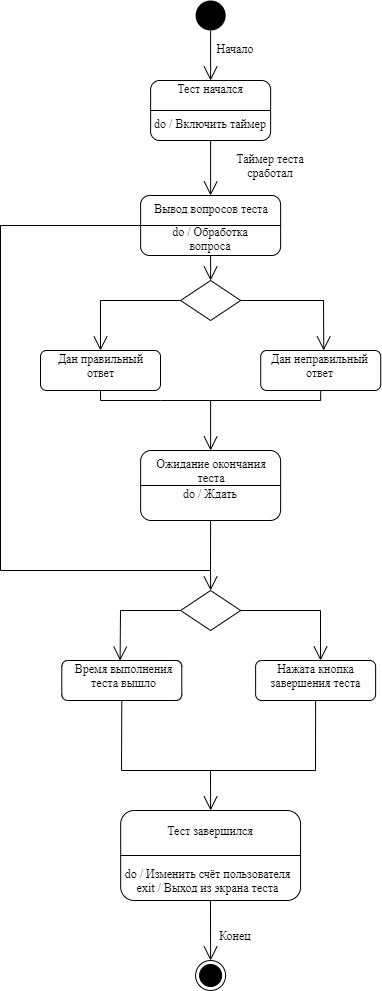

The diagram above was exported from draw.io. Its source (the exported page's mxGraphModel, read from the mxfile embedded in the PNG):
<mxGraphModel dx="1187" dy="739" grid="1" gridSize="10" guides="1" tooltips="1" connect="1" arrows="1" fold="1" page="1" pageScale="1" pageWidth="827" pageHeight="1169" math="0" shadow="0">
  <root>
    <mxCell id="VO8wrccKKKVSHIQP9nz9-0" />
    <mxCell id="VO8wrccKKKVSHIQP9nz9-1" parent="VO8wrccKKKVSHIQP9nz9-0" />
    <mxCell id="1QHzfwnCVmD1By3LjXi_-0" value="" style="ellipse;fillColor=#000000;strokeColor=none;rounded=0;labelBackgroundColor=none;fontFamily=Times New Roman;fontSize=12;" vertex="1" parent="VO8wrccKKKVSHIQP9nz9-1">
      <mxGeometry x="355.12" y="30" width="30" height="30" as="geometry" />
    </mxCell>
    <mxCell id="1QHzfwnCVmD1By3LjXi_-1" value="" style="ellipse;html=1;shape=endState;fillColor=#000000;strokeColor=#000000;rounded=0;labelBackgroundColor=none;fontFamily=Times New Roman;fontSize=12;" vertex="1" parent="VO8wrccKKKVSHIQP9nz9-1">
      <mxGeometry x="355.12" y="990" width="30" height="30" as="geometry" />
    </mxCell>
    <mxCell id="1QHzfwnCVmD1By3LjXi_-9" value="Начало" style="text;html=1;strokeColor=none;fillColor=none;align=center;verticalAlign=middle;whiteSpace=wrap;rounded=0;labelBackgroundColor=none;fontFamily=Times New Roman;fontSize=12;" vertex="1" parent="VO8wrccKKKVSHIQP9nz9-1">
      <mxGeometry x="375.12" y="70" width="40" height="15" as="geometry" />
    </mxCell>
    <mxCell id="1QHzfwnCVmD1By3LjXi_-10" value="Конец" style="text;html=1;strokeColor=none;fillColor=none;align=center;verticalAlign=middle;whiteSpace=wrap;rounded=0;labelBackgroundColor=none;fontFamily=Times New Roman;fontSize=12;" vertex="1" parent="VO8wrccKKKVSHIQP9nz9-1">
      <mxGeometry x="375.12" y="960" width="40" height="10" as="geometry" />
    </mxCell>
    <mxCell id="1QHzfwnCVmD1By3LjXi_-11" value="" style="endArrow=open;endFill=1;endSize=12;html=1;rounded=0;labelBackgroundColor=none;fontFamily=Times New Roman;fontSize=12;strokeWidth=1;fillColor=#;exitX=0.5;exitY=1;exitDx=0;exitDy=0;" edge="1" parent="VO8wrccKKKVSHIQP9nz9-1" source="1QHzfwnCVmD1By3LjXi_-0">
      <mxGeometry width="160" relative="1" as="geometry">
        <mxPoint x="435.12" y="147.5" as="sourcePoint" />
        <mxPoint x="370.12" y="110" as="targetPoint" />
      </mxGeometry>
    </mxCell>
    <mxCell id="1QHzfwnCVmD1By3LjXi_-12" value="" style="endArrow=open;endFill=1;endSize=12;html=1;rounded=0;labelBackgroundColor=none;fontFamily=Times New Roman;fontSize=12;strokeWidth=1;fillColor=#;exitX=0.5;exitY=1;exitDx=0;exitDy=0;entryX=0.5;entryY=0;entryDx=0;entryDy=0;" edge="1" parent="VO8wrccKKKVSHIQP9nz9-1" target="1QHzfwnCVmD1By3LjXi_-1">
      <mxGeometry width="160" relative="1" as="geometry">
        <mxPoint x="369.94999999999993" y="930" as="sourcePoint" />
        <mxPoint x="369.94999999999993" y="980" as="targetPoint" />
      </mxGeometry>
    </mxCell>
    <mxCell id="1QHzfwnCVmD1By3LjXi_-22" value="" style="rounded=1;whiteSpace=wrap;html=1;labelBackgroundColor=none;fontFamily=Times New Roman;fontSize=12;fillColor=none;" vertex="1" parent="VO8wrccKKKVSHIQP9nz9-1">
      <mxGeometry x="310.12" y="110" width="120" height="60" as="geometry" />
    </mxCell>
    <mxCell id="1QHzfwnCVmD1By3LjXi_-23" value="" style="endArrow=none;html=1;rounded=0;labelBackgroundColor=none;fontFamily=Times New Roman;fontSize=12;strokeWidth=1;fillColor=#;entryX=1;entryY=0.5;entryDx=0;entryDy=0;exitX=0;exitY=0.5;exitDx=0;exitDy=0;spacing=2;" edge="1" parent="VO8wrccKKKVSHIQP9nz9-1" source="1QHzfwnCVmD1By3LjXi_-22" target="1QHzfwnCVmD1By3LjXi_-22">
      <mxGeometry width="50" height="50" relative="1" as="geometry">
        <mxPoint x="340.12" y="180" as="sourcePoint" />
        <mxPoint x="390.12" y="130" as="targetPoint" />
      </mxGeometry>
    </mxCell>
    <mxCell id="1QHzfwnCVmD1By3LjXi_-24" value="Тест начался" style="text;html=1;strokeColor=none;fillColor=none;align=center;verticalAlign=middle;whiteSpace=wrap;rounded=0;labelBackgroundColor=none;fontFamily=Times New Roman;fontSize=12;" vertex="1" parent="VO8wrccKKKVSHIQP9nz9-1">
      <mxGeometry x="335.12" y="110" width="70" height="15" as="geometry" />
    </mxCell>
    <mxCell id="1QHzfwnCVmD1By3LjXi_-25" value="do / Включить таймер" style="text;html=1;strokeColor=none;fillColor=none;align=center;verticalAlign=middle;whiteSpace=wrap;rounded=0;labelBackgroundColor=none;fontFamily=Times New Roman;fontSize=12;" vertex="1" parent="VO8wrccKKKVSHIQP9nz9-1">
      <mxGeometry x="310.12" y="145" width="120" height="15" as="geometry" />
    </mxCell>
    <mxCell id="1QHzfwnCVmD1By3LjXi_-26" value="" style="endArrow=open;endFill=1;endSize=12;html=1;rounded=0;labelBackgroundColor=none;fontFamily=Times New Roman;fontSize=12;strokeWidth=1;fillColor=#;exitX=0.5;exitY=1;exitDx=0;exitDy=0;entryX=0.5;entryY=0;entryDx=0;entryDy=0;" edge="1" parent="VO8wrccKKKVSHIQP9nz9-1" source="1QHzfwnCVmD1By3LjXi_-22" target="1QHzfwnCVmD1By3LjXi_-37">
      <mxGeometry width="160" relative="1" as="geometry">
        <mxPoint x="369.95" y="180" as="sourcePoint" />
        <mxPoint x="370.12" y="210" as="targetPoint" />
      </mxGeometry>
    </mxCell>
    <mxCell id="1QHzfwnCVmD1By3LjXi_-27" value="Таймер теста сработал" style="text;html=1;strokeColor=none;fillColor=none;align=center;verticalAlign=middle;whiteSpace=wrap;rounded=0;labelBackgroundColor=none;fontFamily=Times New Roman;fontSize=12;" vertex="1" parent="VO8wrccKKKVSHIQP9nz9-1">
      <mxGeometry x="375.12" y="180" width="110" height="30" as="geometry" />
    </mxCell>
    <mxCell id="1QHzfwnCVmD1By3LjXi_-28" value="" style="rounded=1;whiteSpace=wrap;html=1;labelBackgroundColor=none;fontFamily=Times New Roman;fontSize=12;fillColor=none;" vertex="1" parent="VO8wrccKKKVSHIQP9nz9-1">
      <mxGeometry x="200" y="380" width="120" height="40" as="geometry" />
    </mxCell>
    <mxCell id="1QHzfwnCVmD1By3LjXi_-30" value="Дан правильный ответ" style="text;html=1;strokeColor=none;fillColor=none;align=center;verticalAlign=middle;whiteSpace=wrap;rounded=0;labelBackgroundColor=none;fontFamily=Times New Roman;fontSize=12;" vertex="1" parent="VO8wrccKKKVSHIQP9nz9-1">
      <mxGeometry x="208.69" y="380" width="102.62" height="30" as="geometry" />
    </mxCell>
    <mxCell id="1QHzfwnCVmD1By3LjXi_-32" value="" style="rhombus;whiteSpace=wrap;html=1;rounded=0;labelBackgroundColor=none;fontFamily=Times New Roman;fontSize=12;fillColor=none;" vertex="1" parent="VO8wrccKKKVSHIQP9nz9-1">
      <mxGeometry x="340.12" y="310" width="60" height="40" as="geometry" />
    </mxCell>
    <mxCell id="1QHzfwnCVmD1By3LjXi_-33" value="" style="rounded=1;whiteSpace=wrap;html=1;labelBackgroundColor=none;fontFamily=Times New Roman;fontSize=12;fillColor=none;" vertex="1" parent="VO8wrccKKKVSHIQP9nz9-1">
      <mxGeometry x="420.25" y="380" width="120" height="40" as="geometry" />
    </mxCell>
    <mxCell id="1QHzfwnCVmD1By3LjXi_-34" value="Дан неправильный ответ" style="text;html=1;strokeColor=none;fillColor=none;align=center;verticalAlign=middle;whiteSpace=wrap;rounded=0;labelBackgroundColor=none;fontFamily=Times New Roman;fontSize=12;" vertex="1" parent="VO8wrccKKKVSHIQP9nz9-1">
      <mxGeometry x="425.25" y="380" width="108.5" height="30" as="geometry" />
    </mxCell>
    <mxCell id="1QHzfwnCVmD1By3LjXi_-35" value="" style="endArrow=open;endFill=1;endSize=12;html=1;rounded=0;labelBackgroundColor=none;fontFamily=Times New Roman;fontSize=12;strokeWidth=1;fillColor=#;exitX=0;exitY=0.5;exitDx=0;exitDy=0;entryX=0.5;entryY=0;entryDx=0;entryDy=0;" edge="1" parent="VO8wrccKKKVSHIQP9nz9-1" source="1QHzfwnCVmD1By3LjXi_-32" target="1QHzfwnCVmD1By3LjXi_-30">
      <mxGeometry width="160" relative="1" as="geometry">
        <mxPoint x="240" y="305" as="sourcePoint" />
        <mxPoint x="239.8299999999998" y="365" as="targetPoint" />
        <Array as="points">
          <mxPoint x="260" y="330" />
        </Array>
      </mxGeometry>
    </mxCell>
    <mxCell id="1QHzfwnCVmD1By3LjXi_-36" value="" style="endArrow=open;endFill=1;endSize=12;html=1;rounded=0;labelBackgroundColor=none;fontFamily=Times New Roman;fontSize=12;strokeWidth=1;fillColor=#;exitX=1;exitY=0.5;exitDx=0;exitDy=0;entryX=0.5;entryY=0;entryDx=0;entryDy=0;" edge="1" parent="VO8wrccKKKVSHIQP9nz9-1" source="1QHzfwnCVmD1By3LjXi_-32">
      <mxGeometry width="160" relative="1" as="geometry">
        <mxPoint x="585" y="320" as="sourcePoint" />
        <mxPoint x="483.25" y="380" as="targetPoint" />
        <Array as="points">
          <mxPoint x="483" y="330" />
        </Array>
      </mxGeometry>
    </mxCell>
    <mxCell id="1QHzfwnCVmD1By3LjXi_-37" value="" style="rounded=1;whiteSpace=wrap;html=1;labelBackgroundColor=none;fontFamily=Times New Roman;fontSize=12;fillColor=none;" vertex="1" parent="VO8wrccKKKVSHIQP9nz9-1">
      <mxGeometry x="300.12" y="225" width="140" height="60" as="geometry" />
    </mxCell>
    <mxCell id="1QHzfwnCVmD1By3LjXi_-38" value="" style="endArrow=none;html=1;rounded=0;labelBackgroundColor=none;fontFamily=Times New Roman;fontSize=12;strokeWidth=1;fillColor=#;entryX=1;entryY=0.5;entryDx=0;entryDy=0;exitX=0;exitY=0.5;exitDx=0;exitDy=0;spacing=2;" edge="1" parent="VO8wrccKKKVSHIQP9nz9-1" source="1QHzfwnCVmD1By3LjXi_-37" target="1QHzfwnCVmD1By3LjXi_-37">
      <mxGeometry width="50" height="50" relative="1" as="geometry">
        <mxPoint x="340.12" y="295" as="sourcePoint" />
        <mxPoint x="390.12" y="245" as="targetPoint" />
      </mxGeometry>
    </mxCell>
    <mxCell id="1QHzfwnCVmD1By3LjXi_-39" value="Вывод вопросов теста" style="text;html=1;strokeColor=none;fillColor=none;align=center;verticalAlign=middle;whiteSpace=wrap;rounded=0;labelBackgroundColor=none;fontFamily=Times New Roman;fontSize=12;" vertex="1" parent="VO8wrccKKKVSHIQP9nz9-1">
      <mxGeometry x="302.5" y="225" width="137.62" height="25" as="geometry" />
    </mxCell>
    <mxCell id="1QHzfwnCVmD1By3LjXi_-40" value="do / Обработка вопроса" style="text;html=1;strokeColor=none;fillColor=none;align=center;verticalAlign=middle;whiteSpace=wrap;rounded=0;labelBackgroundColor=none;fontFamily=Times New Roman;fontSize=12;" vertex="1" parent="VO8wrccKKKVSHIQP9nz9-1">
      <mxGeometry x="310.12" y="260" width="120" height="15" as="geometry" />
    </mxCell>
    <mxCell id="1QHzfwnCVmD1By3LjXi_-41" value="" style="endArrow=open;endFill=1;endSize=12;html=1;rounded=0;labelBackgroundColor=none;fontFamily=Times New Roman;fontSize=12;strokeWidth=1;fillColor=#;exitX=0.5;exitY=1;exitDx=0;exitDy=0;entryX=0.5;entryY=0;entryDx=0;entryDy=0;" edge="1" parent="VO8wrccKKKVSHIQP9nz9-1" source="1QHzfwnCVmD1By3LjXi_-37" target="1QHzfwnCVmD1By3LjXi_-32">
      <mxGeometry width="160" relative="1" as="geometry">
        <mxPoint x="485.12" y="267.5" as="sourcePoint" />
        <mxPoint x="485.12" y="322.5" as="targetPoint" />
      </mxGeometry>
    </mxCell>
    <mxCell id="1QHzfwnCVmD1By3LjXi_-42" value="" style="rounded=1;whiteSpace=wrap;html=1;labelBackgroundColor=none;fontFamily=Times New Roman;fontSize=12;fillColor=none;" vertex="1" parent="VO8wrccKKKVSHIQP9nz9-1">
      <mxGeometry x="300.12" y="480" width="140" height="70" as="geometry" />
    </mxCell>
    <mxCell id="1QHzfwnCVmD1By3LjXi_-43" value="" style="endArrow=none;html=1;rounded=0;labelBackgroundColor=none;fontFamily=Times New Roman;fontSize=12;strokeWidth=1;fillColor=#;entryX=1;entryY=0.5;entryDx=0;entryDy=0;exitX=0;exitY=0.5;exitDx=0;exitDy=0;spacing=2;" edge="1" parent="VO8wrccKKKVSHIQP9nz9-1" source="1QHzfwnCVmD1By3LjXi_-42" target="1QHzfwnCVmD1By3LjXi_-42">
      <mxGeometry width="50" height="50" relative="1" as="geometry">
        <mxPoint x="340.12" y="550" as="sourcePoint" />
        <mxPoint x="390.12" y="500" as="targetPoint" />
      </mxGeometry>
    </mxCell>
    <mxCell id="1QHzfwnCVmD1By3LjXi_-44" value="Ожидание окончания теста" style="text;html=1;strokeColor=none;fillColor=none;align=center;verticalAlign=middle;whiteSpace=wrap;rounded=0;labelBackgroundColor=none;fontFamily=Times New Roman;fontSize=12;" vertex="1" parent="VO8wrccKKKVSHIQP9nz9-1">
      <mxGeometry x="302.5" y="490" width="137.62" height="20" as="geometry" />
    </mxCell>
    <mxCell id="1QHzfwnCVmD1By3LjXi_-45" value="do / Ждать" style="text;html=1;strokeColor=none;fillColor=none;align=center;verticalAlign=middle;whiteSpace=wrap;rounded=0;labelBackgroundColor=none;fontFamily=Times New Roman;fontSize=12;" vertex="1" parent="VO8wrccKKKVSHIQP9nz9-1">
      <mxGeometry x="310.12" y="515" width="120" height="15" as="geometry" />
    </mxCell>
    <mxCell id="1QHzfwnCVmD1By3LjXi_-46" value="" style="endArrow=open;endFill=1;endSize=12;html=1;rounded=0;labelBackgroundColor=none;fontFamily=Times New Roman;fontSize=12;strokeWidth=1;fillColor=#;exitX=0.5;exitY=1;exitDx=0;exitDy=0;entryX=0.5;entryY=0;entryDx=0;entryDy=0;" edge="1" parent="VO8wrccKKKVSHIQP9nz9-1" source="1QHzfwnCVmD1By3LjXi_-28" target="1QHzfwnCVmD1By3LjXi_-42">
      <mxGeometry width="160" relative="1" as="geometry">
        <mxPoint x="260.12" y="430" as="sourcePoint" />
        <mxPoint x="370.12" y="460" as="targetPoint" />
        <Array as="points">
          <mxPoint x="260.12" y="430" />
          <mxPoint x="320.12" y="430" />
          <mxPoint x="370.12" y="430" />
        </Array>
      </mxGeometry>
    </mxCell>
    <mxCell id="1QHzfwnCVmD1By3LjXi_-48" value="" style="endArrow=none;html=1;rounded=0;labelBackgroundColor=none;fontFamily=Times New Roman;fontSize=12;strokeWidth=1;fillColor=#;entryX=0.5;entryY=1;entryDx=0;entryDy=0;" edge="1" parent="VO8wrccKKKVSHIQP9nz9-1" target="1QHzfwnCVmD1By3LjXi_-33">
      <mxGeometry width="50" height="50" relative="1" as="geometry">
        <mxPoint x="370.12" y="430" as="sourcePoint" />
        <mxPoint x="530.12" y="430" as="targetPoint" />
        <Array as="points">
          <mxPoint x="480.12" y="430" />
        </Array>
      </mxGeometry>
    </mxCell>
    <mxCell id="1QHzfwnCVmD1By3LjXi_-51" value="" style="endArrow=none;endFill=0;endSize=12;html=1;rounded=0;labelBackgroundColor=none;fontFamily=Times New Roman;fontSize=12;strokeWidth=1;fillColor=#;exitX=0;exitY=0.5;exitDx=0;exitDy=0;" edge="1" parent="VO8wrccKKKVSHIQP9nz9-1" source="1QHzfwnCVmD1By3LjXi_-37">
      <mxGeometry width="160" relative="1" as="geometry">
        <mxPoint x="173.4999999999999" y="275" as="sourcePoint" />
        <mxPoint x="370" y="600" as="targetPoint" />
        <Array as="points">
          <mxPoint x="160" y="255" />
          <mxPoint x="160" y="600" />
        </Array>
      </mxGeometry>
    </mxCell>
    <mxCell id="1QHzfwnCVmD1By3LjXi_-52" value="" style="endArrow=open;endFill=0;endSize=12;html=1;rounded=0;labelBackgroundColor=none;fontFamily=Times New Roman;fontSize=12;strokeWidth=1;fillColor=#;exitX=0.5;exitY=1;exitDx=0;exitDy=0;entryX=0.5;entryY=0;entryDx=0;entryDy=0;" edge="1" parent="VO8wrccKKKVSHIQP9nz9-1" source="1QHzfwnCVmD1By3LjXi_-42" target="1QHzfwnCVmD1By3LjXi_-61">
      <mxGeometry width="160" relative="1" as="geometry">
        <mxPoint x="330" y="585" as="sourcePoint" />
        <mxPoint x="160" y="595" as="targetPoint" />
        <Array as="points">
          <mxPoint x="370" y="595" />
        </Array>
      </mxGeometry>
    </mxCell>
    <mxCell id="1QHzfwnCVmD1By3LjXi_-56" value="" style="rounded=1;whiteSpace=wrap;html=1;labelBackgroundColor=none;fontFamily=Times New Roman;fontSize=12;fillColor=none;" vertex="1" parent="VO8wrccKKKVSHIQP9nz9-1">
      <mxGeometry x="280.18" y="840" width="179.88" height="90" as="geometry" />
    </mxCell>
    <mxCell id="1QHzfwnCVmD1By3LjXi_-57" value="" style="endArrow=none;html=1;rounded=0;labelBackgroundColor=none;fontFamily=Times New Roman;fontSize=12;strokeWidth=1;fillColor=#;entryX=1;entryY=0.5;entryDx=0;entryDy=0;exitX=0;exitY=0.5;exitDx=0;exitDy=0;spacing=2;" edge="1" parent="VO8wrccKKKVSHIQP9nz9-1" source="1QHzfwnCVmD1By3LjXi_-56" target="1QHzfwnCVmD1By3LjXi_-56">
      <mxGeometry width="50" height="50" relative="1" as="geometry">
        <mxPoint x="320.18" y="910" as="sourcePoint" />
        <mxPoint x="370.18" y="860" as="targetPoint" />
      </mxGeometry>
    </mxCell>
    <mxCell id="1QHzfwnCVmD1By3LjXi_-58" value="Тест завершился" style="text;html=1;strokeColor=none;fillColor=none;align=center;verticalAlign=middle;whiteSpace=wrap;rounded=0;labelBackgroundColor=none;fontFamily=Times New Roman;fontSize=12;" vertex="1" parent="VO8wrccKKKVSHIQP9nz9-1">
      <mxGeometry x="301.31" y="850" width="137.62" height="20" as="geometry" />
    </mxCell>
    <mxCell id="1QHzfwnCVmD1By3LjXi_-59" value="do / Изменить счёт пользователя&lt;br&gt;exit / Выход из экрана теста" style="text;html=1;strokeColor=none;fillColor=none;align=center;verticalAlign=middle;whiteSpace=wrap;rounded=0;labelBackgroundColor=none;fontFamily=Times New Roman;fontSize=12;" vertex="1" parent="VO8wrccKKKVSHIQP9nz9-1">
      <mxGeometry x="280.18" y="890" width="174.75" height="40" as="geometry" />
    </mxCell>
    <mxCell id="1QHzfwnCVmD1By3LjXi_-61" value="" style="rhombus;whiteSpace=wrap;html=1;rounded=0;labelBackgroundColor=none;fontFamily=Times New Roman;fontSize=12;fillColor=none;" vertex="1" parent="VO8wrccKKKVSHIQP9nz9-1">
      <mxGeometry x="340.12" y="620" width="60" height="40" as="geometry" />
    </mxCell>
    <mxCell id="1QHzfwnCVmD1By3LjXi_-62" value="" style="rounded=1;whiteSpace=wrap;html=1;labelBackgroundColor=none;fontFamily=Times New Roman;fontSize=12;fillColor=none;" vertex="1" parent="VO8wrccKKKVSHIQP9nz9-1">
      <mxGeometry x="221.31" y="690" width="120" height="40" as="geometry" />
    </mxCell>
    <mxCell id="1QHzfwnCVmD1By3LjXi_-63" value="Время выполнения теста вышло" style="text;html=1;strokeColor=none;fillColor=none;align=center;verticalAlign=middle;whiteSpace=wrap;rounded=0;labelBackgroundColor=none;fontFamily=Times New Roman;fontSize=12;" vertex="1" parent="VO8wrccKKKVSHIQP9nz9-1">
      <mxGeometry x="232.5" y="690" width="102.62" height="30" as="geometry" />
    </mxCell>
    <mxCell id="1QHzfwnCVmD1By3LjXi_-64" value="" style="rounded=1;whiteSpace=wrap;html=1;labelBackgroundColor=none;fontFamily=Times New Roman;fontSize=12;fillColor=none;" vertex="1" parent="VO8wrccKKKVSHIQP9nz9-1">
      <mxGeometry x="415.12" y="690" width="120" height="40" as="geometry" />
    </mxCell>
    <mxCell id="1QHzfwnCVmD1By3LjXi_-65" value="Нажата кнопка завершения теста" style="text;html=1;strokeColor=none;fillColor=none;align=center;verticalAlign=middle;whiteSpace=wrap;rounded=0;labelBackgroundColor=none;fontFamily=Times New Roman;fontSize=12;" vertex="1" parent="VO8wrccKKKVSHIQP9nz9-1">
      <mxGeometry x="423.81" y="690" width="102.62" height="30" as="geometry" />
    </mxCell>
    <mxCell id="1QHzfwnCVmD1By3LjXi_-66" value="" style="endArrow=open;endFill=1;endSize=12;html=1;rounded=0;labelBackgroundColor=none;fontFamily=Times New Roman;fontSize=12;strokeWidth=1;fillColor=#;entryX=0.459;entryY=0.004;entryDx=0;entryDy=0;entryPerimeter=0;" edge="1" parent="VO8wrccKKKVSHIQP9nz9-1" target="1QHzfwnCVmD1By3LjXi_-63">
      <mxGeometry width="160" relative="1" as="geometry">
        <mxPoint x="340" y="640" as="sourcePoint" />
        <mxPoint x="291.19" y="690" as="targetPoint" />
        <Array as="points">
          <mxPoint x="280" y="640" />
        </Array>
      </mxGeometry>
    </mxCell>
    <mxCell id="1QHzfwnCVmD1By3LjXi_-67" value="" style="endArrow=open;endFill=1;endSize=12;html=1;rounded=0;labelBackgroundColor=none;fontFamily=Times New Roman;fontSize=12;strokeWidth=1;fillColor=#;exitX=1;exitY=0.5;exitDx=0;exitDy=0;entryX=0.548;entryY=0;entryDx=0;entryDy=0;entryPerimeter=0;" edge="1" parent="VO8wrccKKKVSHIQP9nz9-1" source="1QHzfwnCVmD1By3LjXi_-61" target="1QHzfwnCVmD1By3LjXi_-65">
      <mxGeometry width="160" relative="1" as="geometry">
        <mxPoint x="430" y="640" as="sourcePoint" />
        <mxPoint x="513.1300000000001" y="690" as="targetPoint" />
        <Array as="points">
          <mxPoint x="480" y="640" />
        </Array>
      </mxGeometry>
    </mxCell>
    <mxCell id="1QHzfwnCVmD1By3LjXi_-68" value="" style="endArrow=open;endFill=1;endSize=12;html=1;rounded=0;labelBackgroundColor=none;fontFamily=Times New Roman;fontSize=12;strokeWidth=1;fillColor=#;exitX=0.5;exitY=1;exitDx=0;exitDy=0;entryX=0.5;entryY=0;entryDx=0;entryDy=0;" edge="1" parent="VO8wrccKKKVSHIQP9nz9-1" source="1QHzfwnCVmD1By3LjXi_-64" target="1QHzfwnCVmD1By3LjXi_-56">
      <mxGeometry width="160" relative="1" as="geometry">
        <mxPoint x="160" y="760" as="sourcePoint" />
        <mxPoint x="160" y="830" as="targetPoint" />
        <Array as="points">
          <mxPoint x="475" y="800" />
          <mxPoint x="370" y="800" />
        </Array>
      </mxGeometry>
    </mxCell>
    <mxCell id="1QHzfwnCVmD1By3LjXi_-69" value="" style="endArrow=none;endFill=0;endSize=12;html=1;rounded=0;labelBackgroundColor=none;fontFamily=Times New Roman;fontSize=12;strokeWidth=1;fillColor=#;exitX=0.5;exitY=1;exitDx=0;exitDy=0;" edge="1" parent="VO8wrccKKKVSHIQP9nz9-1" source="1QHzfwnCVmD1By3LjXi_-62">
      <mxGeometry width="160" relative="1" as="geometry">
        <mxPoint x="360.1199999999999" y="750" as="sourcePoint" />
        <mxPoint x="400" y="800" as="targetPoint" />
        <Array as="points">
          <mxPoint x="281" y="800" />
        </Array>
      </mxGeometry>
    </mxCell>
  </root>
</mxGraphModel>